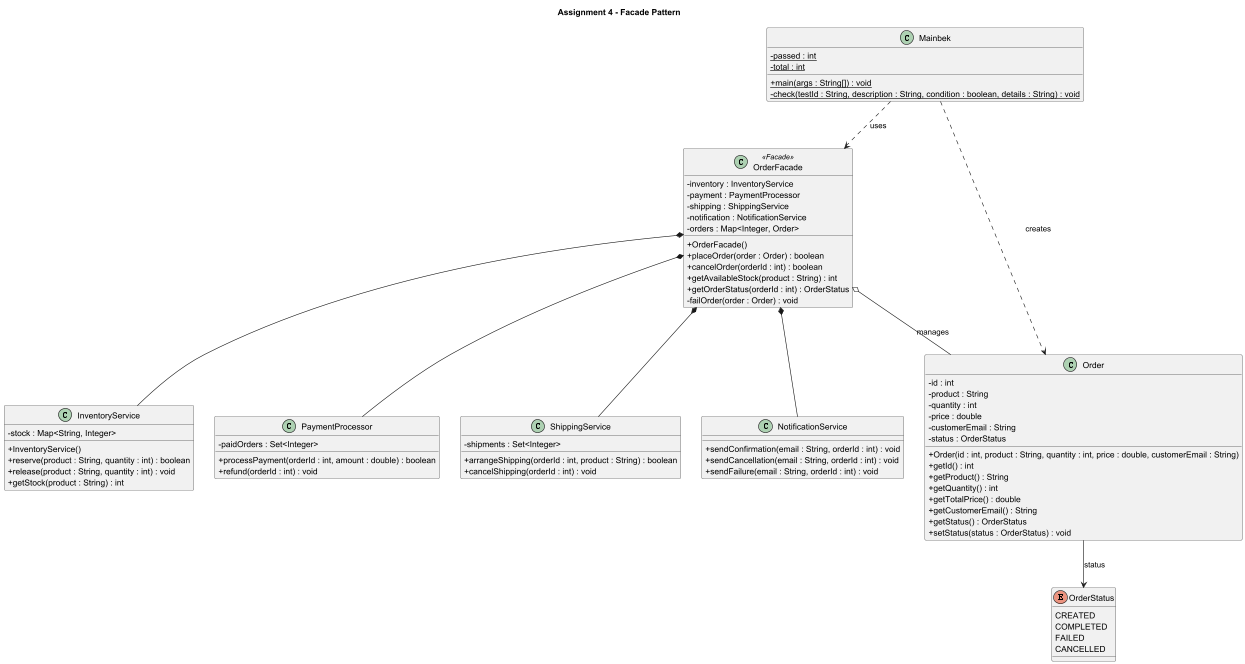

The diagram above was rendered by PlantUML. Its source (embedded in the PNG):
@startuml
title Assignment 4 - Facade Pattern
skinparam classAttributeIconSize 0
top to bottom direction

class Mainbek {
    - {static} passed : int
    - {static} total : int
    + {static} main(args : String[]) : void
    - {static} check(testId : String, description : String, condition : boolean, details : String) : void
}

class OrderFacade <<Facade>> {
    - inventory : InventoryService
    - payment : PaymentProcessor
    - shipping : ShippingService
    - notification : NotificationService
    - orders : Map<Integer, Order>
    + OrderFacade()
    + placeOrder(order : Order) : boolean
    + cancelOrder(orderId : int) : boolean
    + getAvailableStock(product : String) : int
    + getOrderStatus(orderId : int) : OrderStatus
    - failOrder(order : Order) : void
}

class Order {
    - id : int
    - product : String
    - quantity : int
    - price : double
    - customerEmail : String
    - status : OrderStatus
    + Order(id : int, product : String, quantity : int, price : double, customerEmail : String)
    + getId() : int
    + getProduct() : String
    + getQuantity() : int
    + getTotalPrice() : double
    + getCustomerEmail() : String
    + getStatus() : OrderStatus
    + setStatus(status : OrderStatus) : void
}

enum OrderStatus {
    CREATED
    COMPLETED
    FAILED
    CANCELLED
}

class InventoryService {
    - stock : Map<String, Integer>
    + InventoryService()
    + reserve(product : String, quantity : int) : boolean
    + release(product : String, quantity : int) : void
    + getStock(product : String) : int
}

class PaymentProcessor {
    - paidOrders : Set<Integer>
    + processPayment(orderId : int, amount : double) : boolean
    + refund(orderId : int) : void
}

class ShippingService {
    - shipments : Set<Integer>
    + arrangeShipping(orderId : int, product : String) : boolean
    + cancelShipping(orderId : int) : void
}

class NotificationService {
    + sendConfirmation(email : String, orderId : int) : void
    + sendCancellation(email : String, orderId : int) : void
    + sendFailure(email : String, orderId : int) : void
}

Mainbek ..> OrderFacade : uses
Mainbek ..> Order : creates

OrderFacade *-- InventoryService
OrderFacade *-- PaymentProcessor
OrderFacade *-- ShippingService
OrderFacade *-- NotificationService

OrderFacade o-- Order : manages
Order --> OrderStatus : status

@enduml